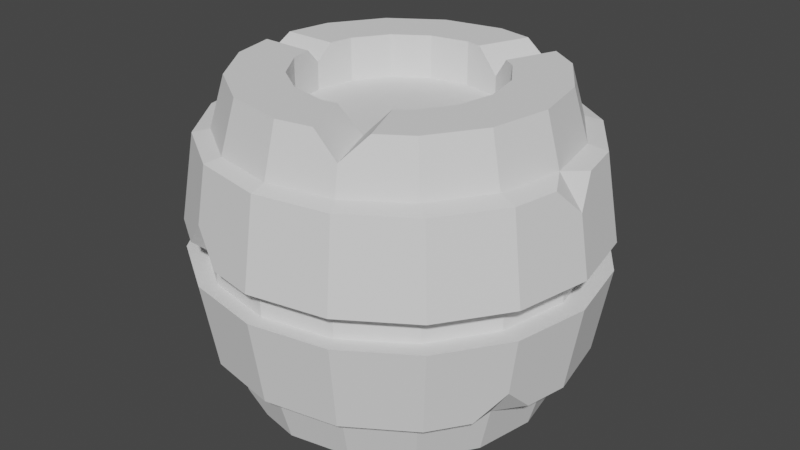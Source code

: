 # Source: barrel0.blend  (saved by Blender 3.3.6; exported with 4.5.12 LTS)
import bpy
from mathutils import Matrix  # noqa: F401  (used for matrix-valued properties, if any)

bpy.ops.wm.read_factory_settings(use_empty=True)
scene = bpy.context.scene
scene.name = 'Scene'

# ---- collections
col_collection = bpy.data.collections.new('Collection'); scene.collection.children.link(col_collection)

# ---- world
world_world = bpy.data.worlds.new('World'); scene.world = world_world
world_world.use_nodes = True; world_world.node_tree.nodes.clear()
_N = world_world.node_tree.nodes; _L = world_world.node_tree.links
n0 = _N.new('ShaderNodeOutputWorld'); n0.name = 'World Output'; n0.location = (300, 300)
n1 = _N.new('ShaderNodeBackground'); n1.name = 'Background'; n1.location = (10, 300)
n1.inputs[0].default_value = (0.05088, 0.05088, 0.05088, 1.0)
_L.new(n1.outputs[0], n0.inputs[0])
n0.is_active_output = True
world_world.color = (0.05088, 0.05088, 0.05088)
world_world.use_sun_shadow = False
world_world.sun_shadow_jitter_overblur = 0.0

# ---- meshes
me_cylinder = bpy.data.meshes.new('Cylinder')
me_cylinder.from_pydata([(0.0, 0.6493, 1.0), (0.2485, 0.5999, -1.0), (0.4592, 0.4592, -1.0), (0.4592, 0.4592, 1.0), (0.5999, 0.2485, -1.0), (0.5999, 0.2485, 1.0), (0.6493, 0.0, -1.0), (0.6493, 0.0, 1.0), (0.5999, -0.2485, -1.0), (0.5999, -0.2485, 1.0), (0.4592, -0.4592, -1.0), (0.4592, -0.4592, 1.0), (0.2485, -0.5999, -1.0), (0.0, -0.6493, -1.0), (0.0, -0.6493, 1.0), (-0.2485, -0.5999, 1.0), (-0.4592, -0.4592, -1.0), (-0.4592, -0.4592, 1.0), (-0.5999, -0.2485, -1.0), (-0.5999, -0.2485, 1.0), (-0.6493, 0.0, -1.0), (-0.5999, 0.2485, -1.0), (-0.5999, 0.2485, 1.0), (-0.4592, 0.4592, -1.0), (-0.4592, 0.4592, 1.0), (-0.2485, 0.5999, -1.0), (-0.2485, 0.5999, 1.0), (-9.883e-10, 1.177, -0.0968), (-5.262e-10, 1.094, -0.6764), (-5.262e-10, 1.094, 0.6764), (-9.883e-10, 1.177, 0.0968), (0.4504, 1.087, 0.0968), (0.4187, 1.011, 0.6764), (0.4187, 1.011, -0.6764), (0.4504, 1.087, -0.0968), (0.8322, 0.8322, 0.0968), (0.7737, 0.7737, 0.6764), (0.7737, 0.7737, -0.6764), (0.8322, 0.8322, -0.0968), (1.087, 0.4504, 0.0968), (1.011, 0.4187, 0.6764), (1.011, 0.4187, -0.6764), (1.087, 0.4504, -0.0968), (1.177, -1.318e-09, 0.0968), (1.094, -7.016e-10, 0.6764), (1.094, -7.016e-10, -0.6764), (1.177, -1.318e-09, -0.0968), (1.087, -0.4504, 0.0968), (1.011, -0.4187, 0.6764), (1.011, -0.4187, -0.6764), (1.087, -0.4504, -0.0968), (0.8322, -0.8322, 0.0968), (0.7737, -0.7737, 0.6764), (0.7737, -0.7737, -0.6764), (0.8322, -0.8322, -0.0968), (0.4504, -1.087, 0.0968), (0.4187, -1.011, 0.6764), (0.4187, -1.011, -0.6764), (0.4504, -1.087, -0.0968), (-9.883e-10, -1.177, 0.0968), (-5.262e-10, -1.094, 0.6764), (-5.262e-10, -1.094, -0.6764), (-9.883e-10, -1.177, -0.0968), (-0.4504, -1.087, 0.0968), (-0.4187, -1.011, 0.6764), (-0.4187, -1.011, -0.6764), (-0.4504, -1.087, -0.0968), (-0.8322, -0.8322, 0.0968), (-0.7737, -0.7737, 0.6764), (-0.7737, -0.7737, -0.6764), (-0.8322, -0.8322, -0.0968), (-1.087, -0.4504, 0.0968), (-1.011, -0.4187, 0.6764), (-1.011, -0.4187, -0.6764), (-1.087, -0.4504, -0.0968), (-1.177, -1.318e-09, 0.0968), (-1.094, -7.016e-10, 0.6764), (-1.094, -7.016e-10, -0.6764), (-1.177, -1.318e-09, -0.0968), (-1.087, 0.4504, 0.0968), (-1.011, 0.4187, 0.6764), (-1.011, 0.4187, -0.6764), (-1.087, 0.4504, -0.0968), (-0.8322, 0.8322, 0.0968), (-0.7737, 0.7737, 0.6764), (-0.7737, 0.7737, -0.6764), (-0.8322, 0.8322, -0.0968), (-0.4504, 1.087, 0.0968), (-0.4187, 1.011, 0.6764), (-0.4187, 1.011, -0.6764), (-0.4504, 1.087, -0.0968), (0.3827, 0.9239, -1.0), (0.0, 1.0, 1.0), (0.7071, 0.7071, -1.0), (0.7071, 0.7071, 1.0), (0.9239, 0.3827, -1.0), (0.9239, 0.3827, 1.0), (1.0, 0.0, -1.0), (1.0, 0.0, 1.0), (0.9239, -0.3827, -1.0), (0.9239, -0.3827, 1.0), (0.7071, -0.7071, -1.0), (0.7071, -0.7071, 1.0), (0.3827, -0.9239, -1.0), (0.0, -1.0, -1.0), (0.0, -1.0, 1.0), (-0.3827, -0.9239, 1.0), (-0.7071, -0.7071, -1.0), (-0.7071, -0.7071, 1.0), (-0.9239, -0.3827, -1.0), (-0.9239, -0.3827, 1.0), (-1.0, 0.0, -1.0), (-0.9239, 0.3827, -1.0), (-0.9239, 0.3827, 1.0), (-0.7071, 0.7071, -1.0), (-0.7071, 0.7071, 1.0), (-0.3827, 0.9239, -1.0), (-0.3827, 0.9239, 1.0), (0.2485, 0.5999, 0.7234), (-2.554e-08, 0.6493, 0.7234), (0.4592, 0.4592, 0.7234), (0.5999, 0.2485, 0.7234), (0.6493, 0.0, 0.7234), (0.5999, -0.2485, 0.7234), (0.4592, -0.4592, 0.7234), (0.2485, -0.5999, 0.7234), (-2.554e-08, -0.6493, 0.7234), (-0.2485, -0.5999, 0.7234), (-0.4592, -0.4592, 0.7234), (-0.5999, -0.2485, 0.7234), (-0.6493, 0.0, 0.7234), (-0.5999, 0.2485, 0.7234), (-0.4592, 0.4592, 0.7234), (-0.2485, 0.5999, 0.7234), (2.668e-08, 0.6493, -0.7432), (0.2485, 0.5999, -0.7432), (0.4592, 0.4592, -0.7432), (0.5999, 0.2485, -0.7432), (0.6493, 0.0, -0.7432), (0.5999, -0.2485, -0.7432), (0.4592, -0.4592, -0.7432), (0.2485, -0.5999, -0.7432), (2.668e-08, -0.6493, -0.7432), (-0.2485, -0.5999, -0.7432), (-0.4592, -0.4592, -0.7432), (-0.5999, -0.2485, -0.7432), (-0.6493, 0.0, -0.7432), (-0.5999, 0.2485, -0.7432), (-0.4592, 0.4592, -0.7432), (-0.2485, 0.5999, -0.7432), (0.09542, -0.6304, 1.0), (0.3783, -0.5132, 1.0), (0.2485, -0.5999, 0.8469), (0.5124, -0.8372, 1.0), (0.2296, -0.9543, 1.0), (0.3991, -0.9634, 0.853), (0.3762, 0.5146, 1.0), (0.09783, 0.6299, 1.0), (0.2485, 0.5999, 0.8493), (0.232, 0.9538, 1.0), (0.5104, 0.8385, 1.0), (0.3988, 0.9628, 0.8553), (-0.6295, 0.09958, 1.0), (-0.6295, -0.09958, 1.0), (-0.6493, 0.0, 0.9004), (-0.9802, -0.09958, 1.0), (-0.9802, 0.09958, 1.0), (-1.028, -2.073e-10, 0.9044), (-0.1193, -0.6256, -1.0), (-0.358, -0.5267, -1.0), (-0.2485, -0.5999, -0.8708), (-0.4922, -0.8507, -1.0), (-0.2535, -0.9496, -1.0), (-0.3965, -0.9572, -0.8759), (-0.1232, 0.6248, -1.0), (0.1232, 0.6248, -1.0), (1.28e-08, 0.6493, -0.8768), (0.1232, 0.9755, -1.0), (-0.1232, 0.9755, -1.0), (-1.923e-10, 1.034, -0.8817)], [], [(34, 31, 35, 38), (38, 35, 39, 42), (42, 39, 43, 46), (46, 43, 47, 50), (50, 47, 51, 54), (54, 51, 55, 58), (58, 55, 59, 62), (62, 59, 63, 66), (66, 63, 67, 70), (70, 67, 71, 74), (74, 71, 75, 78), (78, 75, 79, 82), (82, 79, 83, 86), (19, 17, 128, 129), (86, 83, 87, 90), (32, 161, 160, 94, 36), (4, 6, 138, 137), (27, 30, 31, 34), (88, 117, 92, 29), (114, 85, 89, 116), (84, 115, 117, 88), (112, 81, 85, 114), (80, 113, 115, 84), (111, 77, 81, 112), (109, 73, 77, 111), (76, 167, 166, 113, 80), (107, 69, 73, 109), (68, 108, 110, 72), (64, 106, 108, 68), (171, 173, 65, 69, 107), (60, 105, 106, 64), (103, 57, 61, 104), (101, 53, 57, 103), (56, 155, 154, 105, 60), (99, 49, 53, 101), (48, 100, 102, 52), (97, 45, 49, 99), (44, 98, 100, 48), (95, 41, 45, 97), (40, 96, 98, 44), (93, 37, 41, 95), (36, 94, 96, 40), (91, 33, 37, 93), (90, 87, 30, 27), (116, 89, 28, 179, 178), (25, 174, 176, 134, 149), (3, 156, 158, 118, 120), (2, 1, 91, 93), (0, 157, 159, 92), (4, 2, 93, 95), (3, 5, 96, 94), (6, 4, 95, 97), (5, 7, 98, 96), (8, 6, 97, 99), (7, 9, 100, 98), (10, 8, 99, 101), (9, 11, 102, 100), (12, 10, 101, 103), (14, 150, 152, 125, 126), (13, 12, 103, 104), (11, 151, 153, 102), (170, 169, 16, 144, 143), (14, 15, 106, 105), (104, 61, 65, 173, 172), (15, 17, 108, 106), (18, 16, 107, 109), (17, 19, 110, 108), (20, 18, 109, 111), (22, 162, 164, 130, 131), (21, 20, 111, 112), (19, 163, 165, 110), (23, 21, 112, 114), (22, 24, 115, 113), (25, 23, 114, 116), (24, 26, 117, 115), (1, 175, 177, 91), (26, 0, 92, 117), (118, 119, 133, 132, 131, 130, 129, 128, 127, 126, 125, 124, 123, 122, 121, 120), (26, 24, 132, 133), (7, 5, 121, 122), (52, 102, 153, 155, 56), (162, 22, 113, 166), (156, 3, 94, 160), (0, 26, 133, 119), (9, 7, 122, 123), (15, 14, 126, 127), (72, 110, 165, 167, 76), (29, 92, 159, 161, 32), (11, 9, 123, 124), (17, 15, 127, 128), (24, 22, 131, 132), (5, 3, 120, 121), (150, 14, 105, 154), (134, 135, 136, 137, 138, 139, 140, 141, 142, 143, 144, 145, 146, 147, 148, 149), (12, 13, 142, 141), (18, 20, 146, 145), (174, 25, 116, 178), (177, 179, 28, 33, 91), (6, 8, 139, 138), (168, 13, 104, 172), (20, 21, 147, 146), (1, 2, 136, 135), (8, 10, 140, 139), (16, 169, 171, 107), (21, 23, 148, 147), (2, 4, 137, 136), (10, 12, 141, 140), (16, 18, 145, 144), (23, 25, 149, 148), (152, 150, 154, 155), (151, 152, 155, 153), (152, 151, 11, 124, 125), (158, 157, 0, 119, 118), (158, 156, 160, 161), (157, 158, 161, 159), (163, 164, 167, 165), (164, 162, 166, 167), (164, 163, 19, 129, 130), (179, 176, 174, 178), (170, 168, 172, 173), (169, 170, 173, 171), (13, 168, 170, 143, 142), (176, 179, 177, 175), (176, 175, 1, 135, 134)])
_uv = me_cylinder.uv_layers.new(name='UVMap')
_uv.uv.foreach_set('vector', [0.9375, 0.7294, 0.9375, 0.7706, 0.875, 0.7706, 0.875, 0.7294, 0.875, 0.7294, 0.875, 0.7706, 0.8125, 0.7706, 0.8125, 0.7294, 0.8125, 0.7294, 0.8125, 0.7706, 0.75, 0.7706, 0.75, 0.7294, 0.75, 0.7294, 0.75, 0.7706, 0.6875, 0.7706, 0.6875, 0.7294, 0.6875, 0.7294, 0.6875, 0.7706, 0.625, 0.7706, 0.625, 0.7294, 0.625, 0.7294, 0.625, 0.7706, 0.5625, 0.7706, 0.5625, 0.7294, 0.5625, 0.7294, 0.5625, 0.7706, 0.5, 0.7706, 0.5, 0.7294, 0.5, 0.7294, 0.5, 0.7706, 0.4375, 0.7706, 0.4375, 0.7294, 0.4375, 0.7294, 0.4375, 0.7706, 0.375, 0.7706, 0.375, 0.7294, 0.375, 0.7294, 0.375, 0.7706, 0.3125, 0.7706, 0.3125, 0.7294, 0.3125, 0.7294, 0.3125, 0.7706, 0.25, 0.7706, 0.25, 0.7294, 0.25, 0.7294, 0.25, 0.7706, 0.1875, 0.7706, 0.1875, 0.7294, 0.1875, 0.7294, 0.1875, 0.7706, 0.125, 0.7706, 0.125, 0.7294, 0.106, 0.1904, 0.1398, 0.1398, 0.1398, 0.1398, 0.106, 0.1904, 0.125, 0.7294, 0.125, 0.7706, 0.0625, 0.7706, 0.0625, 0.7294, 0.9375, 0.9113, 0.9375, 0.9603, 0.9129, 1.0, 0.875, 1.0, 0.875, 0.9113, 0.894, 0.3096, 0.9058, 0.25, 0.9058, 0.25, 0.894, 0.3096, 1.0, 0.7294, 1.0, 0.7706, 0.9375, 0.7706, 0.9375, 0.7294, 0.0625, 0.9113, 0.0625, 1.0, 0.0, 1.0, 0.0, 0.9113, 0.125, 0.5, 0.125, 0.5887, 0.0625, 0.5887, 0.0625, 0.5, 0.125, 0.9113, 0.125, 1.0, 0.0625, 1.0, 0.0625, 0.9113, 0.1875, 0.5, 0.1875, 0.5887, 0.125, 0.5887, 0.125, 0.5, 0.1875, 0.9113, 0.1875, 1.0, 0.125, 1.0, 0.125, 0.9113, 0.25, 0.5, 0.25, 0.5887, 0.1875, 0.5887, 0.1875, 0.5, 0.3125, 0.5, 0.3125, 0.5887, 0.25, 0.5887, 0.25, 0.5, 0.25, 0.9113, 0.25, 0.9738, 0.2337, 1.0, 0.1875, 1.0, 0.1875, 0.9113, 0.375, 0.5, 0.375, 0.5887, 0.3125, 0.5887, 0.3125, 0.5, 0.375, 0.9113, 0.375, 1.0, 0.3125, 1.0, 0.3125, 0.9113, 0.4375, 0.9113, 0.4375, 1.0, 0.375, 1.0, 0.375, 0.9113, 0.4164, 0.5, 0.4375, 0.534, 0.4375, 0.5887, 0.375, 0.5887, 0.375, 0.5, 0.5, 0.9113, 0.5, 1.0, 0.4375, 1.0, 0.4375, 0.9113, 0.5625, 0.5, 0.5625, 0.5887, 0.5, 0.5887, 0.5, 0.5, 0.625, 0.5, 0.625, 0.5887, 0.5625, 0.5887, 0.5625, 0.5, 0.5625, 0.9113, 0.5625, 0.9597, 0.5375, 1.0, 0.5, 1.0, 0.5, 0.9113, 0.6875, 0.5, 0.6875, 0.5887, 0.625, 0.5887, 0.625, 0.5, 0.6875, 0.9113, 0.6875, 1.0, 0.625, 1.0, 0.625, 0.9113, 0.75, 0.5, 0.75, 0.5887, 0.6875, 0.5887, 0.6875, 0.5, 0.75, 0.9113, 0.75, 1.0, 0.6875, 1.0, 0.6875, 0.9113, 0.8125, 0.5, 0.8125, 0.5887, 0.75, 0.5887, 0.75, 0.5, 0.8125, 0.9113, 0.8125, 1.0, 0.75, 1.0, 0.75, 0.9113, 0.875, 0.5, 0.875, 0.5887, 0.8125, 0.5887, 0.8125, 0.5, 0.875, 0.9113, 0.875, 1.0, 0.8125, 1.0, 0.8125, 0.9113, 0.9375, 0.5, 0.9375, 0.5887, 0.875, 0.5887, 0.875, 0.5, 0.0625, 0.7294, 0.0625, 0.7706, 0.0, 0.7706, 0.0, 0.7294, 0.0625, 0.5, 0.0625, 0.5887, 0.0, 0.5887, 0.0, 0.5324, 0.02012, 0.5, 0.6904, 0.394, 0.7204, 0.4, 0.75, 0.4058, 0.75, 0.4058, 0.6904, 0.394, 0.3602, 0.3602, 0.3403, 0.3735, 0.3096, 0.394, 0.3096, 0.394, 0.3602, 0.3602, 0.8602, 0.3602, 0.8096, 0.394, 0.8418, 0.4717, 0.9197, 0.4197, 0.25, 0.4058, 0.2735, 0.4012, 0.3057, 0.4789, 0.25, 0.49, 0.894, 0.3096, 0.8602, 0.3602, 0.9197, 0.4197, 0.9717, 0.3418, 0.3602, 0.3602, 0.394, 0.3096, 0.4717, 0.3418, 0.4197, 0.4197, 0.9058, 0.25, 0.894, 0.3096, 0.9717, 0.3418, 0.99, 0.25, 0.394, 0.3096, 0.4058, 0.25, 0.49, 0.25, 0.4717, 0.3418, 0.894, 0.1904, 0.9058, 0.25, 0.99, 0.25, 0.9717, 0.1582, 0.4058, 0.25, 0.394, 0.1904, 0.4717, 0.1582, 0.49, 0.25, 0.8602, 0.1398, 0.894, 0.1904, 0.9717, 0.1582, 0.9197, 0.08029, 0.394, 0.1904, 0.3602, 0.1398, 0.4197, 0.08029, 0.4717, 0.1582, 0.8096, 0.106, 0.8602, 0.1398, 0.9197, 0.08029, 0.8418, 0.02827, 0.25, 0.09416, 0.2729, 0.09871, 0.3096, 0.106, 0.3096, 0.106, 0.25, 0.09416, 0.75, 0.09416, 0.8096, 0.106, 0.8418, 0.02827, 0.75, 0.01, 0.3602, 0.1398, 0.3408, 0.1268, 0.373, 0.04908, 0.4197, 0.08029, 0.6904, 0.106, 0.6641, 0.1236, 0.6398, 0.1398, 0.6398, 0.1398, 0.6904, 0.106, 0.25, 0.09416, 0.1904, 0.106, 0.1582, 0.02827, 0.25, 0.01, 0.5, 0.5, 0.5, 0.5887, 0.4375, 0.5887, 0.4375, 0.534, 0.4586, 0.5, 0.1904, 0.106, 0.1398, 0.1398, 0.08029, 0.08029, 0.1582, 0.02827, 0.606, 0.1904, 0.6398, 0.1398, 0.5803, 0.08029, 0.5283, 0.1582, 0.1398, 0.1398, 0.106, 0.1904, 0.02827, 0.1582, 0.08029, 0.08029, 0.5942, 0.25, 0.606, 0.1904, 0.5283, 0.1582, 0.51, 0.25, 0.106, 0.3096, 0.09891, 0.2739, 0.09416, 0.25, 0.09416, 0.25, 0.106, 0.3096, 0.606, 0.3096, 0.5942, 0.25, 0.51, 0.25, 0.5283, 0.3418, 0.106, 0.1904, 0.09891, 0.2261, 0.01475, 0.2261, 0.02827, 0.1582, 0.6398, 0.3602, 0.606, 0.3096, 0.5283, 0.3418, 0.5803, 0.4197, 0.106, 0.3096, 0.1398, 0.3602, 0.08029, 0.4197, 0.02827, 0.3418, 0.6904, 0.394, 0.6398, 0.3602, 0.5803, 0.4197, 0.6582, 0.4717, 0.1398, 0.3602, 0.1904, 0.394, 0.1582, 0.4717, 0.08029, 0.4197, 0.8096, 0.394, 0.7796, 0.4, 0.7796, 0.4841, 0.8418, 0.4717, 0.1904, 0.394, 0.25, 0.4058, 0.25, 0.49, 0.1582, 0.4717, 0.3096, 0.394, 0.25, 0.4058, 0.1904, 0.394, 0.1398, 0.3602, 0.106, 0.3096, 0.09416, 0.25, 0.106, 0.1904, 0.1398, 0.1398, 0.1904, 0.106, 0.25, 0.09416, 0.3096, 0.106, 0.3602, 0.1398, 0.394, 0.1904, 0.4058, 0.25, 0.394, 0.3096, 0.3602, 0.3602, 0.1904, 0.394, 0.1398, 0.3602, 0.1398, 0.3602, 0.1904, 0.394, 0.4058, 0.25, 0.394, 0.3096, 0.394, 0.3096, 0.4058, 0.25, 0.625, 0.9113, 0.625, 1.0, 0.5875, 1.0, 0.5625, 0.9597, 0.5625, 0.9113, 0.09891, 0.2739, 0.106, 0.3096, 0.02827, 0.3418, 0.01475, 0.2739, 0.3403, 0.3735, 0.3602, 0.3602, 0.4197, 0.4197, 0.3725, 0.4512, 0.25, 0.4058, 0.1904, 0.394, 0.1904, 0.394, 0.25, 0.4058, 0.394, 0.1904, 0.4058, 0.25, 0.4058, 0.25, 0.394, 0.1904, 0.1904, 0.106, 0.25, 0.09416, 0.25, 0.09416, 0.1904, 0.106, 0.3125, 0.9113, 0.3125, 1.0, 0.2663, 1.0, 0.25, 0.9738, 0.25, 0.9113, 1.0, 0.9113, 1.0, 1.0, 0.9621, 1.0, 0.9375, 0.9603, 0.9375, 0.9113, 0.3602, 0.1398, 0.394, 0.1904, 0.394, 0.1904, 0.3602, 0.1398, 0.1398, 0.1398, 0.1904, 0.106, 0.1904, 0.106, 0.1398, 0.1398, 0.1398, 0.3602, 0.106, 0.3096, 0.106, 0.3096, 0.1398, 0.3602, 0.394, 0.3096, 0.3602, 0.3602, 0.3602, 0.3602, 0.394, 0.3096, 0.2729, 0.09871, 0.25, 0.09416, 0.25, 0.01, 0.3051, 0.02096, 0.75, 0.4058, 0.8096, 0.394, 0.8602, 0.3602, 0.894, 0.3096, 0.9058, 0.25, 0.894, 0.1904, 0.8602, 0.1398, 0.8096, 0.106, 0.75, 0.09416, 0.6904, 0.106, 0.6398, 0.1398, 0.606, 0.1904, 0.5942, 0.25, 0.606, 0.3096, 0.6398, 0.3602, 0.6904, 0.394, 0.8096, 0.106, 0.75, 0.09416, 0.75, 0.09416, 0.8096, 0.106, 0.606, 0.1904, 0.5942, 0.25, 0.5942, 0.25, 0.606, 0.1904, 0.7204, 0.4, 0.6904, 0.394, 0.6582, 0.4717, 0.7204, 0.4841, 0.9799, 0.5, 1.0, 0.5324, 1.0, 0.5887, 0.9375, 0.5887, 0.9375, 0.5, 0.9058, 0.25, 0.894, 0.1904, 0.894, 0.1904, 0.9058, 0.25, 0.7214, 0.09985, 0.75, 0.09416, 0.75, 0.01, 0.6892, 0.0221, 0.5942, 0.25, 0.606, 0.3096, 0.606, 0.3096, 0.5942, 0.25, 0.8096, 0.394, 0.8602, 0.3602, 0.8602, 0.3602, 0.8096, 0.394, 0.894, 0.1904, 0.8602, 0.1398, 0.8602, 0.1398, 0.894, 0.1904, 0.6398, 0.1398, 0.6641, 0.1236, 0.4164, 0.5, 0.375, 0.5, 0.606, 0.3096, 0.6398, 0.3602, 0.6398, 0.3602, 0.606, 0.3096, 0.8602, 0.3602, 0.894, 0.3096, 0.894, 0.3096, 0.8602, 0.3602, 0.8602, 0.1398, 0.8096, 0.106, 0.8096, 0.106, 0.8602, 0.1398, 0.6398, 0.1398, 0.606, 0.1904, 0.606, 0.1904, 0.6398, 0.1398, 0.6398, 0.3602, 0.6904, 0.394, 0.6904, 0.394, 0.6398, 0.3602, 0.3096, 0.106, 0.2729, 0.09871, 0.5375, 1.0, 0.5625, 0.9597, 0.3408, 0.1268, 0.3096, 0.106, 0.5625, 0.9597, 0.373, 0.04908, 0.3096, 0.106, 0.3408, 0.1268, 0.3602, 0.1398, 0.3602, 0.1398, 0.3096, 0.106, 0.3096, 0.394, 0.2735, 0.4012, 0.25, 0.4058, 0.25, 0.4058, 0.3096, 0.394, 0.3096, 0.394, 0.3403, 0.3735, 0.9129, 1.0, 0.9375, 0.9603, 0.2735, 0.4012, 0.3096, 0.394, 0.9375, 0.9603, 0.3057, 0.4789, 0.09891, 0.2261, 0.09416, 0.25, 0.25, 0.9738, 0.01475, 0.2261, 0.09416, 0.25, 0.09891, 0.2739, 0.2337, 1.0, 0.25, 0.9738, 0.09416, 0.25, 0.09891, 0.2261, 0.106, 0.1904, 0.106, 0.1904, 0.09416, 0.25, 0.0, 0.5324, 0.75, 0.4058, 0.7204, 0.4, 0.02012, 0.5, 0.6904, 0.106, 0.7214, 0.09985, 0.4586, 0.5, 0.4375, 0.534, 0.6641, 0.1236, 0.6904, 0.106, 0.4375, 0.534, 0.4164, 0.5, 0.75, 0.09416, 0.7214, 0.09985, 0.6904, 0.106, 0.6904, 0.106, 0.75, 0.09416, 0.75, 0.4058, 1.0, 0.5324, 0.7796, 0.4841, 0.7796, 0.4, 0.75, 0.4058, 0.7796, 0.4, 0.8096, 0.394, 0.8096, 0.394, 0.75, 0.4058])
me_cylinder.update()
me_cylinder_001 = bpy.data.meshes.new('Cylinder.001')
me_cylinder_001.from_pydata([(-0.4674, -1.099, 0.648), (-0.5027, -1.182, -0.09273), (-0.4674, -1.099, -0.648), (-0.8636, -0.8411, 0.648), (-0.9289, -0.9047, 0.09273), (-0.9289, -0.9047, -0.09273), (-0.8636, -0.8411, -0.648), (-1.128, -0.4552, 0.648), (-1.214, -0.4896, 0.09273), (-1.214, -0.4896, -0.09273), (-1.128, -0.4552, -0.648), (-1.221, 3.392e-10, 0.648), (-1.314, -3.306e-10, 0.09273), (-1.314, -3.306e-10, -0.09273), (-1.221, 3.392e-10, -0.648), (-1.214, 0.4896, 0.09273), (-1.214, 0.4896, -0.09273), (-1.128, 0.4552, -0.648), (-0.8636, 0.8411, 0.648), (-0.9289, 0.9047, 0.09273), (-0.9289, 0.9047, -0.09273), (-0.8636, 0.8411, -0.648), (-1.286e-09, 1.279, 0.09273), (-7.704e-10, 1.19, 0.648), (-0.4674, 1.099, 0.648), (-0.5027, 1.182, 0.09273), (-7.704e-10, 1.19, -0.648), (-0.5027, 1.182, -0.09273), (-0.4674, 1.099, -0.648), (-9.883e-10, 1.177, -0.0968), (-5.262e-10, 1.094, -0.6764), (-5.262e-10, 1.094, 0.6764), (-9.883e-10, 1.177, 0.0968), (0.4504, 1.087, 0.0968), (0.4187, 1.011, 0.6764), (0.4187, 1.011, -0.6764), (0.4504, 1.087, -0.0968), (0.8322, 0.8322, 0.0968), (0.7737, 0.7737, 0.6764), (0.7737, 0.7737, -0.6764), (0.8322, 0.8322, -0.0968), (1.087, 0.4504, 0.0968), (1.011, 0.4187, 0.6764), (1.011, 0.4187, -0.6764), (1.087, 0.4504, -0.0968), (1.177, -1.318e-09, 0.0968), (1.094, -7.016e-10, 0.6764), (1.094, -7.016e-10, -0.6764), (1.177, -1.318e-09, -0.0968), (1.087, -0.4504, 0.0968), (1.011, -0.4187, 0.6764), (1.011, -0.4187, -0.6764), (1.087, -0.4504, -0.0968), (0.8322, -0.8322, 0.0968), (0.7737, -0.7737, 0.6764), (0.7737, -0.7737, -0.6764), (0.8322, -0.8322, -0.0968), (0.4504, -1.087, 0.0968), (0.4187, -1.011, 0.6764), (0.4187, -1.011, -0.6764), (0.4504, -1.087, -0.0968), (-9.883e-10, -1.177, 0.0968), (-5.262e-10, -1.094, 0.6764), (-5.262e-10, -1.094, -0.6764), (-9.883e-10, -1.177, -0.0968), (-0.4504, -1.087, 0.0968), (-0.4187, -1.011, 0.6764), (-0.4187, -1.011, -0.6764), (-0.4504, -1.087, -0.0968), (-0.8322, -0.8322, 0.0968), (-0.7737, -0.7737, 0.6764), (-0.7737, -0.7737, -0.6764), (-0.8322, -0.8322, -0.0968), (-1.087, -0.4504, 0.0968), (-1.011, -0.4187, 0.6764), (-1.011, -0.4187, -0.6764), (-1.087, -0.4504, -0.0968), (-1.177, -1.318e-09, 0.0968), (-1.094, -7.016e-10, 0.6764), (-1.094, -7.016e-10, -0.6764), (-1.177, -1.318e-09, -0.0968), (-1.087, 0.4504, 0.0968), (-1.011, 0.4187, 0.6764), (-1.011, 0.4187, -0.6764), (-1.087, 0.4504, -0.0968), (-0.8322, 0.8322, 0.0968), (-0.7737, 0.7737, 0.6764), (-0.7737, 0.7737, -0.6764), (-0.8322, 0.8322, -0.0968), (-0.4504, 1.087, 0.0968), (-0.4187, 1.011, 0.6764), (-0.4187, 1.011, -0.6764), (-0.4504, 1.087, -0.0968), (-7.704e-10, -1.19, -0.648), (-1.286e-09, -1.279, -0.09273), (-1.286e-09, -1.279, 0.09273), (-7.704e-10, -1.19, 0.648), (0.4674, -1.099, -0.648), (0.5027, -1.182, -0.09273), (0.5027, -1.182, 0.09273), (0.4674, -1.099, 0.648), (0.8636, -0.8411, -0.648), (0.9289, -0.9047, -0.09273), (0.9289, -0.9047, 0.09273), (0.8636, -0.8411, 0.648), (1.214, -0.4896, -0.09273), (1.214, -0.4896, 0.09273), (1.128, -0.4552, 0.648), (1.221, 3.392e-10, -0.648), (1.314, -3.306e-10, -0.09273), (1.314, -3.306e-10, 0.09273), (1.128, 0.4552, -0.648), (1.214, 0.4896, -0.09273), (1.214, 0.4896, 0.09273), (1.128, 0.4552, 0.648), (0.8636, 0.8411, -0.648), (0.9289, 0.9047, -0.09273), (0.9289, 0.9047, 0.09273), (0.8636, 0.8411, 0.648), (0.4674, 1.099, -0.648), (0.5027, 1.182, -0.09273), (0.5027, 1.182, 0.09273), (0.4674, 1.099, 0.648), (-1.011, 0.4187, 0.6764), (-1.01, 0.6284, 0.648), (-1.16, 0.4681, 0.4407), (-1.17, 0.2494, 0.648), (-0.306, -1.22, 0.09273), (-0.4901, -1.152, 0.2905), (-0.6706, -1.073, 0.09273), (-0.4504, -1.087, 0.0968), (1.094, -7.012e-10, 0.6764), (1.187, -0.1683, 0.648), (1.249, 1.348e-10, 0.4785), (1.187, 0.1683, 0.648), (1.011, -0.4187, -0.6764), (1.165, -0.2737, -0.648), (1.156, -0.4665, -0.4652), (1.024, -0.608, -0.648), (-9.456e-10, 1.22, -0.4593), (-0.3646, 1.209, -0.09273), (-9.884e-10, 1.177, -0.0968), (0.3646, 1.209, -0.09273)], [], [(92, 29, 141, 140, 27), (41, 37, 117, 113), (59, 55, 101, 97), (38, 42, 114, 118), (90, 31, 23, 24), (77, 73, 8, 12), (56, 60, 98, 102), (74, 78, 11, 7), (43, 39, 115, 111), (30, 91, 28, 26), (61, 57, 99, 95), (40, 44, 112, 116), (79, 75, 10, 14), (58, 62, 96, 100), (29, 36, 120, 142, 141), (76, 80, 13, 9), (45, 41, 113, 110), (63, 59, 97, 93), (133, 132, 107, 106, 110), (81, 77, 12, 15), (60, 64, 94, 98), (47, 43, 111, 108), (44, 48, 109, 112), (83, 79, 14, 17), (62, 66, 0, 96), (80, 84, 16, 13), (49, 45, 110, 106), (67, 63, 93, 2), (42, 46, 131, 134, 114), (85, 81, 15, 19), (64, 68, 1, 94), (24, 23, 22, 25), (20, 27, 28, 21), (18, 24, 25, 19), (16, 20, 21, 17), (82, 86, 18, 124, 123), (13, 16, 17, 14), (125, 124, 18, 19, 15), (9, 13, 14, 10), (7, 11, 12, 8), (5, 9, 10, 6), (3, 7, 8, 4), (1, 5, 6, 2), (69, 65, 130, 129, 4), (94, 1, 2, 93), (0, 3, 4, 129, 128), (98, 94, 93, 97), (100, 96, 95, 99), (102, 98, 97, 101), (104, 100, 99, 103), (109, 105, 137, 136, 108), (107, 104, 103, 106), (51, 47, 108, 136, 135), (112, 109, 108, 111), (46, 50, 107, 132, 131), (116, 112, 111, 115), (118, 114, 113, 117), (120, 116, 115, 119), (122, 118, 117, 121), (27, 140, 139, 26, 28), (23, 122, 121, 22), (72, 76, 9, 5), (32, 89, 25, 22), (54, 58, 100, 104), (75, 71, 6, 10), (36, 40, 116, 120), (57, 53, 103, 99), (88, 92, 27, 20), (39, 35, 119, 115), (70, 74, 7, 3), (91, 87, 21, 28), (52, 56, 102, 105), (73, 69, 4, 8), (34, 38, 118, 122), (105, 102, 101, 138, 137), (86, 90, 24, 18), (37, 33, 121, 117), (68, 72, 5, 1), (89, 85, 19, 25), (50, 54, 104, 107), (71, 67, 2, 6), (35, 30, 26, 119), (53, 49, 106, 103), (84, 88, 20, 16), (31, 34, 122, 23), (66, 70, 3, 0), (87, 83, 17, 21), (33, 32, 22, 121), (48, 52, 105, 109), (65, 61, 95, 127, 130), (78, 82, 123, 126, 11), (123, 124, 125, 126), (11, 126, 125, 15, 12), (127, 128, 129, 130), (96, 0, 128, 127, 95), (131, 132, 133, 134), (114, 134, 133, 110, 113), (135, 136, 137, 138), (55, 51, 135, 138, 101), (139, 140, 141, 142), (139, 142, 120, 119, 26)])
_uv = me_cylinder_001.uv_layers.new(name='UVMap')
_uv.uv.foreach_set('vector', [0.0625, 0.7294, 0.0, 0.7294, 0.0, 0.7294, 0.04533, 0.7294, 0.0625, 0.7294, 0.8125, 0.7706, 0.875, 0.7706, 0.875, 0.7706, 0.8125, 0.7706, 0.5625, 0.5887, 0.625, 0.5887, 0.625, 0.5887, 0.5625, 0.5887, 0.875, 0.9113, 0.8125, 0.9113, 0.8125, 0.9113, 0.875, 0.9113, 0.0625, 0.9113, 0.0, 0.9113, 0.0, 0.9113, 0.0625, 0.9113, 0.25, 0.7706, 0.3125, 0.7706, 0.3125, 0.7706, 0.25, 0.7706, 0.625, 0.7294, 0.5625, 0.7294, 0.5625, 0.7294, 0.625, 0.7294, 0.3125, 0.9113, 0.25, 0.9113, 0.25, 0.9113, 0.3125, 0.9113, 0.8125, 0.5887, 0.875, 0.5887, 0.875, 0.5887, 0.8125, 0.5887, 0.0, 0.5887, 0.0625, 0.5887, 0.0625, 0.5887, 0.0, 0.5887, 0.5, 0.7706, 0.5625, 0.7706, 0.5625, 0.7706, 0.5, 0.7706, 0.875, 0.7294, 0.8125, 0.7294, 0.8125, 0.7294, 0.875, 0.7294, 0.25, 0.5887, 0.3125, 0.5887, 0.3125, 0.5887, 0.25, 0.5887, 0.5625, 0.9113, 0.5, 0.9113, 0.5, 0.9113, 0.5625, 0.9113, 1.0, 0.7294, 0.9375, 0.7294, 0.9375, 0.7294, 0.9547, 0.7294, 1.0, 0.7294, 0.3125, 0.7294, 0.25, 0.7294, 0.25, 0.7294, 0.3125, 0.7294, 0.75, 0.7706, 0.8125, 0.7706, 0.8125, 0.7706, 0.75, 0.7706, 0.5, 0.5887, 0.5625, 0.5887, 0.5625, 0.5887, 0.5, 0.5887, 0.75, 0.8683, 0.7269, 0.9113, 0.6875, 0.9113, 0.6875, 0.7706, 0.75, 0.7706, 0.1875, 0.7706, 0.25, 0.7706, 0.25, 0.7706, 0.1875, 0.7706, 0.5625, 0.7294, 0.5, 0.7294, 0.5, 0.7294, 0.5625, 0.7294, 0.75, 0.5887, 0.8125, 0.5887, 0.8125, 0.5887, 0.75, 0.5887, 0.8125, 0.7294, 0.75, 0.7294, 0.75, 0.7294, 0.8125, 0.7294, 0.1875, 0.5887, 0.25, 0.5887, 0.25, 0.5887, 0.1875, 0.5887, 0.5, 0.9113, 0.4375, 0.9113, 0.4375, 0.9113, 0.5, 0.9113, 0.25, 0.7294, 0.1875, 0.7294, 0.1875, 0.7294, 0.25, 0.7294, 0.6875, 0.7706, 0.75, 0.7706, 0.75, 0.7706, 0.6875, 0.7706, 0.4375, 0.5887, 0.5, 0.5887, 0.5, 0.5887, 0.4375, 0.5887, 0.8125, 0.9113, 0.75, 0.9113, 0.75, 0.9113, 0.7731, 0.9113, 0.8125, 0.9113, 0.125, 0.7706, 0.1875, 0.7706, 0.1875, 0.7706, 0.125, 0.7706, 0.5, 0.7294, 0.4375, 0.7294, 0.4375, 0.7294, 0.5, 0.7294, 0.0625, 0.9113, 0.0, 0.9113, 0.0, 0.7706, 0.0625, 0.7706, 0.125, 0.7294, 0.0625, 0.7294, 0.0625, 0.5887, 0.125, 0.5887, 0.125, 0.9113, 0.0625, 0.9113, 0.0625, 0.7706, 0.125, 0.7706, 0.1875, 0.7294, 0.125, 0.7294, 0.125, 0.5887, 0.1875, 0.5887, 0.1875, 0.9113, 0.125, 0.9113, 0.125, 0.9113, 0.1594, 0.9113, 0.1875, 0.9113, 0.25, 0.7294, 0.1875, 0.7294, 0.1875, 0.5887, 0.25, 0.5887, 0.1875, 0.8587, 0.1594, 0.9113, 0.125, 0.9113, 0.125, 0.7706, 0.1875, 0.7706, 0.3125, 0.7294, 0.25, 0.7294, 0.25, 0.5887, 0.3125, 0.5887, 0.3125, 0.9113, 0.25, 0.9113, 0.25, 0.7706, 0.3125, 0.7706, 0.375, 0.7294, 0.3125, 0.7294, 0.3125, 0.5887, 0.375, 0.5887, 0.375, 0.9113, 0.3125, 0.9113, 0.3125, 0.7706, 0.375, 0.7706, 0.4375, 0.7294, 0.375, 0.7294, 0.375, 0.5887, 0.4375, 0.5887, 0.375, 0.7706, 0.4375, 0.7706, 0.4375, 0.7706, 0.4129, 0.7706, 0.375, 0.7706, 0.5, 0.7294, 0.4375, 0.7294, 0.4375, 0.5887, 0.5, 0.5887, 0.4375, 0.9113, 0.375, 0.9113, 0.375, 0.7706, 0.4129, 0.7706, 0.4375, 0.8207, 0.5625, 0.7294, 0.5, 0.7294, 0.5, 0.5887, 0.5625, 0.5887, 0.5625, 0.9113, 0.5, 0.9113, 0.5, 0.7706, 0.5625, 0.7706, 0.625, 0.7294, 0.5625, 0.7294, 0.5625, 0.5887, 0.625, 0.5887, 0.625, 0.9113, 0.5625, 0.9113, 0.5625, 0.7706, 0.625, 0.7706, 0.75, 0.7294, 0.6875, 0.7294, 0.6875, 0.6351, 0.7124, 0.5887, 0.75, 0.5887, 0.6875, 0.9113, 0.625, 0.9113, 0.625, 0.7706, 0.6875, 0.7706, 0.6875, 0.5887, 0.75, 0.5887, 0.75, 0.5887, 0.7124, 0.5887, 0.6875, 0.5887, 0.8125, 0.7294, 0.75, 0.7294, 0.75, 0.5887, 0.8125, 0.5887, 0.75, 0.9113, 0.6875, 0.9113, 0.6875, 0.9113, 0.7269, 0.9113, 0.75, 0.9113, 0.875, 0.7294, 0.8125, 0.7294, 0.8125, 0.5887, 0.875, 0.5887, 0.875, 0.9113, 0.8125, 0.9113, 0.8125, 0.7706, 0.875, 0.7706, 0.9375, 0.7294, 0.875, 0.7294, 0.875, 0.5887, 0.9375, 0.5887, 0.9375, 0.9113, 0.875, 0.9113, 0.875, 0.7706, 0.9375, 0.7706, 0.0625, 0.7294, 0.04533, 0.7294, 0.0, 0.6366, 0.0, 0.5887, 0.0625, 0.5887, 1.0, 0.9113, 0.9375, 0.9113, 0.9375, 0.7706, 1.0, 0.7706, 0.375, 0.7294, 0.3125, 0.7294, 0.3125, 0.7294, 0.375, 0.7294, 0.0, 0.7706, 0.0625, 0.7706, 0.0625, 0.7706, 0.0, 0.7706, 0.625, 0.9113, 0.5625, 0.9113, 0.5625, 0.9113, 0.625, 0.9113, 0.3125, 0.5887, 0.375, 0.5887, 0.375, 0.5887, 0.3125, 0.5887, 0.9375, 0.7294, 0.875, 0.7294, 0.875, 0.7294, 0.9375, 0.7294, 0.5625, 0.7706, 0.625, 0.7706, 0.625, 0.7706, 0.5625, 0.7706, 0.125, 0.7294, 0.0625, 0.7294, 0.0625, 0.7294, 0.125, 0.7294, 0.875, 0.5887, 0.9375, 0.5887, 0.9375, 0.5887, 0.875, 0.5887, 0.375, 0.9113, 0.3125, 0.9113, 0.3125, 0.9113, 0.375, 0.9113, 0.0625, 0.5887, 0.125, 0.5887, 0.125, 0.5887, 0.0625, 0.5887, 0.6875, 0.7294, 0.625, 0.7294, 0.625, 0.7294, 0.6875, 0.7294, 0.3125, 0.7706, 0.375, 0.7706, 0.375, 0.7706, 0.3125, 0.7706, 0.9375, 0.9113, 0.875, 0.9113, 0.875, 0.9113, 0.9375, 0.9113, 0.6875, 0.7294, 0.625, 0.7294, 0.625, 0.5887, 0.6628, 0.5887, 0.6875, 0.6351, 0.125, 0.9113, 0.0625, 0.9113, 0.0625, 0.9113, 0.125, 0.9113, 0.875, 0.7706, 0.9375, 0.7706, 0.9375, 0.7706, 0.875, 0.7706, 0.4375, 0.7294, 0.375, 0.7294, 0.375, 0.7294, 0.4375, 0.7294, 0.0625, 0.7706, 0.125, 0.7706, 0.125, 0.7706, 0.0625, 0.7706, 0.6875, 0.9113, 0.625, 0.9113, 0.625, 0.9113, 0.6875, 0.9113, 0.375, 0.5887, 0.4375, 0.5887, 0.4375, 0.5887, 0.375, 0.5887, 0.9375, 0.5887, 1.0, 0.5887, 1.0, 0.5887, 0.9375, 0.5887, 0.625, 0.7706, 0.6875, 0.7706, 0.6875, 0.7706, 0.625, 0.7706, 0.1875, 0.7294, 0.125, 0.7294, 0.125, 0.7294, 0.1875, 0.7294, 1.0, 0.9113, 0.9375, 0.9113, 0.9375, 0.9113, 1.0, 0.9113, 0.4375, 0.9113, 0.375, 0.9113, 0.375, 0.9113, 0.4375, 0.9113, 0.125, 0.5887, 0.1875, 0.5887, 0.1875, 0.5887, 0.125, 0.5887, 0.9375, 0.7706, 1.0, 0.7706, 1.0, 0.7706, 0.9375, 0.7706, 0.75, 0.7294, 0.6875, 0.7294, 0.6875, 0.7294, 0.75, 0.7294, 0.4375, 0.7706, 0.5, 0.7706, 0.5, 0.7706, 0.462, 0.7706, 0.4375, 0.7706, 0.25, 0.9113, 0.1875, 0.9113, 0.1875, 0.9113, 0.2158, 0.9113, 0.25, 0.9113, 0.1875, 0.9113, 0.1594, 0.9113, 0.1875, 0.8587, 0.2158, 0.9113, 0.25, 0.9113, 0.2158, 0.9113, 0.1875, 0.8587, 0.1875, 0.7706, 0.25, 0.7706, 0.462, 0.7706, 0.4375, 0.8207, 0.4129, 0.7706, 0.4375, 0.7706, 0.5, 0.9113, 0.4375, 0.9113, 0.4375, 0.8207, 0.462, 0.7706, 0.5, 0.7706, 0.75, 0.9113, 0.7269, 0.9113, 0.75, 0.8683, 0.7731, 0.9113, 0.8125, 0.9113, 0.7731, 0.9113, 0.75, 0.8683, 0.75, 0.7706, 0.8125, 0.7706, 0.6875, 0.5887, 0.7124, 0.5887, 0.6875, 0.6351, 0.6628, 0.5887, 0.625, 0.5887, 0.6875, 0.5887, 0.6875, 0.5887, 0.6628, 0.5887, 0.625, 0.5887, 1.0, 0.6366, 0.04533, 0.7294, 0.0, 0.7294, 0.9547, 0.7294, 1.0, 0.6366, 0.9547, 0.7294, 0.9375, 0.7294, 0.9375, 0.5887, 1.0, 0.5887])
me_cylinder_001.update()

# ---- objects
ob_cylinder = bpy.data.objects.new('Cylinder', me_cylinder)
ob_cylinder_001 = bpy.data.objects.new('Cylinder.001', me_cylinder_001)

# ---- transforms, parenting, visibility, modifiers, constraints
ob_cylinder.location = (0.0, 0.0, 1.053)
ob_cylinder_001.location = (0.0, 0.0, 1.053)

# ---- collection membership
col_collection.objects.link(ob_cylinder)
col_collection.objects.link(ob_cylinder_001)

# ---- scene / render settings (as saved in the file)
scene.frame_start = 1; scene.frame_end = 250; scene.frame_set(1)
scene.render.engine = 'BLENDER_EEVEE_NEXT'
scene.cycles.sampling_pattern = 'TABULATED_SOBOL'
scene.cycles.use_light_tree = False
scene.view_settings.view_transform = 'Filmic'
bpy.context.view_layer.update()

# ---- added for rendering (the .blend has no active camera and no usable light): camera, sun
cam_auto = bpy.data.cameras.new('AutoCamera')
cam_auto.lens = 50.0
cam_auto.sensor_width = 36.0
cam_auto.clip_end = 1000.0
ob_auto_camera = bpy.data.objects.new('AutoCamera', cam_auto)
scene.collection.objects.link(ob_auto_camera)
ob_auto_camera.location = (3.86497, -4.63797, 4.14457)
ob_auto_camera.rotation_euler = (1.09748, -7.21219e-08, 0.694738)
scene.camera = ob_auto_camera
light_auto_sun = bpy.data.lights.new('AutoSun', 'SUN')
light_auto_sun.energy = 3.0
light_auto_sun.angle = 0.0523599
ob_auto_sun = bpy.data.objects.new('AutoSun', light_auto_sun)
scene.collection.objects.link(ob_auto_sun)
ob_auto_sun.rotation_euler = (0.872665, 0.174533, 0.523599)
bpy.context.view_layer.update()
